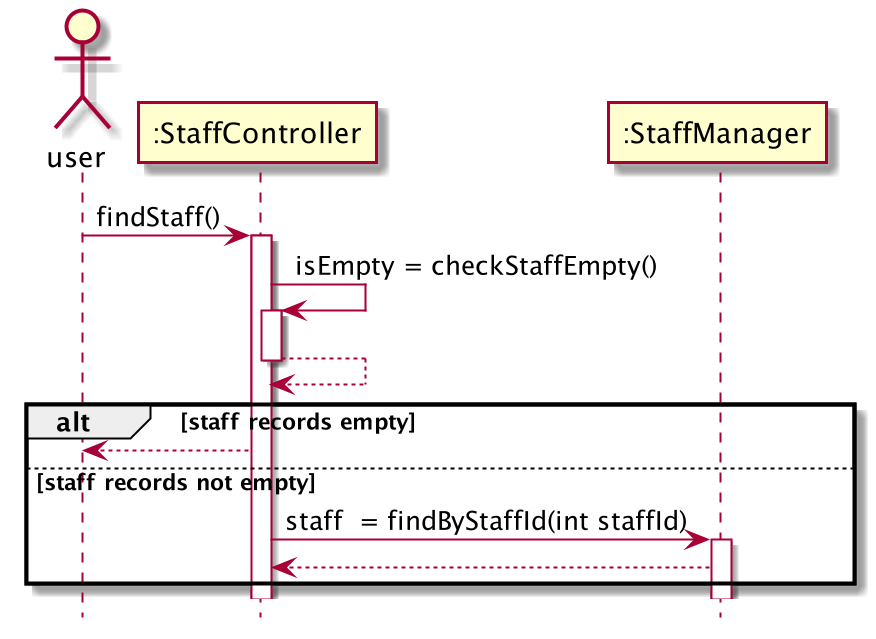

The diagram above was rendered by PlantUML. Its source (embedded in the PNG):
@startuml

hide footbox

actor user
participant ":StaffController" as staffcontroller
participant ":StaffManager" as staffmanager


user -> staffcontroller: findStaff()
activate staffcontroller

staffcontroller -> staffcontroller: isEmpty = checkStaffEmpty()
activate staffcontroller
staffcontroller --> staffcontroller
deactivate staffcontroller

alt staff records empty
staffcontroller --> user

else staff records not empty
staffcontroller -> staffmanager: staff  = findByStaffId(int staffId)
activate staffmanager
staffmanager --> staffcontroller

end
@enduml